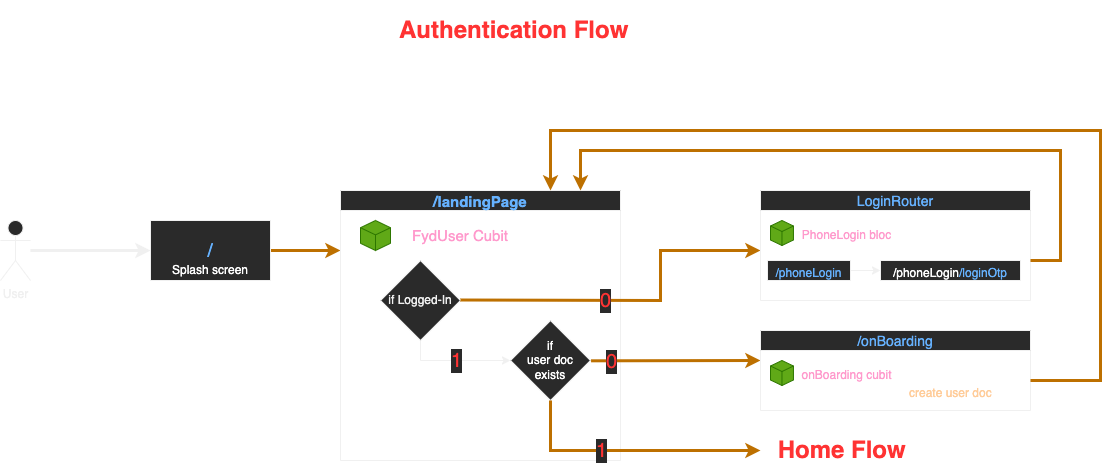

The diagram above was exported from draw.io. Its source (the exported page's mxGraphModel, read from the mxfile embedded in the PNG):
<mxGraphModel dx="1130" dy="2944" grid="1" gridSize="10" guides="1" tooltips="1" connect="1" arrows="1" fold="1" page="1" pageScale="1" pageWidth="827" pageHeight="1169" math="0" shadow="0">
  <root>
    <mxCell id="0" />
    <mxCell id="1" parent="0" />
    <mxCell id="Vp3UW_Tc0vukJqppcGkl-1" value="&lt;h1&gt;&lt;font color=&quot;#ff3333&quot;&gt;Authentication Flow&amp;nbsp;&lt;/font&gt;&lt;/h1&gt;" style="text;html=1;strokeColor=none;fillColor=none;spacing=5;spacingTop=-20;whiteSpace=wrap;overflow=hidden;rounded=0;" parent="1" vertex="1">
      <mxGeometry x="414" y="-1250" width="250" height="40" as="geometry" />
    </mxCell>
    <mxCell id="IJ9Io9_qpMX2_Y2EjYp2-38" style="edgeStyle=orthogonalEdgeStyle;curved=1;rounded=0;orthogonalLoop=1;jettySize=auto;html=1;entryX=0;entryY=0.5;entryDx=0;entryDy=0;fontColor=#00CC00;elbow=vertical;strokeWidth=3;" parent="1" source="Vp3UW_Tc0vukJqppcGkl-2" target="IJ9Io9_qpMX2_Y2EjYp2-1" edge="1">
      <mxGeometry relative="1" as="geometry" />
    </mxCell>
    <mxCell id="Vp3UW_Tc0vukJqppcGkl-2" value="User&lt;br&gt;" style="shape=umlActor;verticalLabelPosition=bottom;verticalAlign=top;html=1;outlineConnect=0;" parent="1" vertex="1">
      <mxGeometry x="20" y="-1040" width="30" height="60" as="geometry" />
    </mxCell>
    <mxCell id="IJ9Io9_qpMX2_Y2EjYp2-3" value="" style="edgeStyle=orthogonalEdgeStyle;rounded=0;orthogonalLoop=1;jettySize=auto;html=1;strokeWidth=3;fillColor=#f0a30a;strokeColor=#BD7000;" parent="1" source="IJ9Io9_qpMX2_Y2EjYp2-1" edge="1">
      <mxGeometry relative="1" as="geometry">
        <mxPoint x="360" y="-1010" as="targetPoint" />
      </mxGeometry>
    </mxCell>
    <mxCell id="IJ9Io9_qpMX2_Y2EjYp2-1" value="&lt;font color=&quot;#66b2ff&quot; style=&quot;font-size: 19px;&quot;&gt;/&lt;/font&gt;" style="rounded=0;whiteSpace=wrap;html=1;" parent="1" vertex="1">
      <mxGeometry x="170" y="-1040" width="120" height="60" as="geometry" />
    </mxCell>
    <mxCell id="Qouz6umuamYEP1o_ZSMU-3" value="/landingPage" style="swimlane;startSize=20;horizontal=1;containerType=tree;newEdgeStyle={&quot;edgeStyle&quot;:&quot;elbowEdgeStyle&quot;,&quot;startArrow&quot;:&quot;none&quot;,&quot;endArrow&quot;:&quot;none&quot;};fontColor=#66B2FF;fontSize=15;" parent="1" vertex="1">
      <mxGeometry x="360" y="-1070" width="280" height="270" as="geometry" />
    </mxCell>
    <mxCell id="Qouz6umuamYEP1o_ZSMU-10" value="" style="group" parent="Qouz6umuamYEP1o_ZSMU-3" vertex="1" connectable="0">
      <mxGeometry x="20" y="30" width="170" height="30" as="geometry" />
    </mxCell>
    <mxCell id="Qouz6umuamYEP1o_ZSMU-2" value="" style="html=1;whiteSpace=wrap;shape=isoCube2;backgroundOutline=1;isoAngle=15;fontColor=#ffffff;fillColor=#60a917;strokeColor=#2D7600;" parent="Qouz6umuamYEP1o_ZSMU-10" vertex="1">
      <mxGeometry width="30" height="30" as="geometry" />
    </mxCell>
    <mxCell id="Qouz6umuamYEP1o_ZSMU-9" value="FydUser Cubit" style="text;html=1;strokeColor=none;fillColor=none;align=center;verticalAlign=middle;whiteSpace=wrap;rounded=0;fontSize=15;fontColor=#FF99CC;" parent="Qouz6umuamYEP1o_ZSMU-10" vertex="1">
      <mxGeometry x="30" y="5" width="140" height="20" as="geometry" />
    </mxCell>
    <mxCell id="IJ9Io9_qpMX2_Y2EjYp2-2" value="if Logged-In" style="rhombus;whiteSpace=wrap;html=1;rounded=0;" parent="Qouz6umuamYEP1o_ZSMU-3" vertex="1">
      <mxGeometry x="40" y="70" width="80" height="80" as="geometry" />
    </mxCell>
    <mxCell id="IJ9Io9_qpMX2_Y2EjYp2-6" value="&lt;font style=&quot;--darkreader-inline-color:#e8e6e3;&quot; data-darkreader-inline-color=&quot;&quot; color=&quot;#ffffff&quot;&gt;if &lt;br&gt;user doc exists&lt;/font&gt;" style="rhombus;whiteSpace=wrap;html=1;rounded=0;" parent="Qouz6umuamYEP1o_ZSMU-3" vertex="1">
      <mxGeometry x="170" y="130" width="80" height="80" as="geometry" />
    </mxCell>
    <mxCell id="IJ9Io9_qpMX2_Y2EjYp2-18" value="" style="endArrow=classic;html=1;rounded=0;fontColor=#FF3333;strokeWidth=3;fillColor=#f0a30a;strokeColor=#BD7000;" parent="Qouz6umuamYEP1o_ZSMU-3" edge="1">
      <mxGeometry relative="1" as="geometry">
        <mxPoint x="120" y="109.5" as="sourcePoint" />
        <mxPoint x="420" y="60" as="targetPoint" />
        <Array as="points">
          <mxPoint x="120" y="109.78999999999996" />
          <mxPoint x="320" y="110" />
          <mxPoint x="320" y="60" />
        </Array>
      </mxGeometry>
    </mxCell>
    <mxCell id="IJ9Io9_qpMX2_Y2EjYp2-19" value="&lt;font style=&quot;font-size: 20px;&quot;&gt;0&lt;/font&gt;" style="edgeLabel;resizable=0;html=1;align=center;verticalAlign=middle;fontColor=#FF3333;" parent="IJ9Io9_qpMX2_Y2EjYp2-18" connectable="0" vertex="1">
      <mxGeometry relative="1" as="geometry">
        <mxPoint x="-30" as="offset" />
      </mxGeometry>
    </mxCell>
    <mxCell id="Qouz6umuamYEP1o_ZSMU-14" value="" style="endArrow=classic;html=1;rounded=0;fontColor=#FF3333;exitX=0.5;exitY=1;exitDx=0;exitDy=0;" parent="Qouz6umuamYEP1o_ZSMU-3" source="IJ9Io9_qpMX2_Y2EjYp2-2" edge="1">
      <mxGeometry relative="1" as="geometry">
        <mxPoint x="90" y="150" as="sourcePoint" />
        <mxPoint x="170" y="170" as="targetPoint" />
        <Array as="points">
          <mxPoint x="80" y="170" />
          <mxPoint x="170" y="170" />
        </Array>
      </mxGeometry>
    </mxCell>
    <mxCell id="Qouz6umuamYEP1o_ZSMU-15" value="&lt;font style=&quot;font-size: 20px;&quot;&gt;1&lt;/font&gt;" style="edgeLabel;resizable=0;html=1;align=center;verticalAlign=middle;fontColor=#FF3333;" parent="Qouz6umuamYEP1o_ZSMU-14" connectable="0" vertex="1">
      <mxGeometry relative="1" as="geometry" />
    </mxCell>
    <mxCell id="Qouz6umuamYEP1o_ZSMU-20" value="" style="endArrow=classic;html=1;rounded=0;fontColor=#FF3333;exitX=0.5;exitY=1;exitDx=0;exitDy=0;fillColor=#f0a30a;strokeColor=#BD7000;strokeWidth=3;" parent="1" source="IJ9Io9_qpMX2_Y2EjYp2-6" edge="1">
      <mxGeometry relative="1" as="geometry">
        <mxPoint x="630" y="-860" as="sourcePoint" />
        <mxPoint x="780" y="-810" as="targetPoint" />
        <Array as="points">
          <mxPoint x="570" y="-810" />
          <mxPoint x="680" y="-810" />
        </Array>
      </mxGeometry>
    </mxCell>
    <mxCell id="Qouz6umuamYEP1o_ZSMU-21" value="&lt;font style=&quot;font-size: 20px;&quot;&gt;1&lt;/font&gt;" style="edgeLabel;resizable=0;html=1;align=center;verticalAlign=middle;fontColor=#FF3333;" parent="Qouz6umuamYEP1o_ZSMU-20" connectable="0" vertex="1">
      <mxGeometry relative="1" as="geometry">
        <mxPoint x="-30" as="offset" />
      </mxGeometry>
    </mxCell>
    <mxCell id="Qouz6umuamYEP1o_ZSMU-24" value="LoginRouter" style="swimlane;startSize=20;horizontal=1;containerType=tree;fontSize=14;fontColor=#66B2FF;fontStyle=0" parent="1" vertex="1">
      <mxGeometry x="780" y="-1070" width="270" height="110" as="geometry" />
    </mxCell>
    <mxCell id="Qouz6umuamYEP1o_ZSMU-33" style="edgeStyle=orthogonalEdgeStyle;rounded=0;orthogonalLoop=1;jettySize=auto;html=1;entryX=0;entryY=0.5;entryDx=0;entryDy=0;fontSize=12;fontColor=#FFFFFF;" parent="Qouz6umuamYEP1o_ZSMU-24" source="Qouz6umuamYEP1o_ZSMU-28" target="Qouz6umuamYEP1o_ZSMU-32" edge="1">
      <mxGeometry relative="1" as="geometry" />
    </mxCell>
    <mxCell id="Qouz6umuamYEP1o_ZSMU-28" value="&lt;font color=&quot;#66b2ff&quot; style=&quot;font-size: 12px;&quot;&gt;/phoneLogin&lt;/font&gt;" style="rounded=0;whiteSpace=wrap;html=1;fontSize=20;fontColor=#FFFFFF;" parent="Qouz6umuamYEP1o_ZSMU-24" vertex="1">
      <mxGeometry x="7" y="70" width="83" height="20" as="geometry" />
    </mxCell>
    <mxCell id="Qouz6umuamYEP1o_ZSMU-29" value="" style="group" parent="Qouz6umuamYEP1o_ZSMU-24" vertex="1" connectable="0">
      <mxGeometry x="10" y="30" width="130" height="25" as="geometry" />
    </mxCell>
    <mxCell id="Qouz6umuamYEP1o_ZSMU-30" value="" style="html=1;whiteSpace=wrap;shape=isoCube2;backgroundOutline=1;isoAngle=15;fontColor=#ffffff;fillColor=#60a917;strokeColor=#2D7600;" parent="Qouz6umuamYEP1o_ZSMU-29" vertex="1">
      <mxGeometry width="22.941176470588232" height="25" as="geometry" />
    </mxCell>
    <mxCell id="Qouz6umuamYEP1o_ZSMU-31" value="&lt;font style=&quot;font-size: 12px;&quot;&gt;PhoneLogin bloc&lt;/font&gt;" style="text;html=1;strokeColor=none;fillColor=none;align=center;verticalAlign=middle;whiteSpace=wrap;rounded=0;fontSize=15;fontColor=#FF99CC;" parent="Qouz6umuamYEP1o_ZSMU-29" vertex="1">
      <mxGeometry x="22.941176470588232" y="4.166666666666667" width="107.05882352941175" height="16.666666666666668" as="geometry" />
    </mxCell>
    <mxCell id="Qouz6umuamYEP1o_ZSMU-32" value="&lt;font style=&quot;font-size: 12px;&quot;&gt;/phoneLogin&lt;font color=&quot;#66b2ff&quot;&gt;/loginOtp&lt;/font&gt;&lt;/font&gt;" style="rounded=0;whiteSpace=wrap;html=1;fontSize=20;fontColor=#FFFFFF;" parent="Qouz6umuamYEP1o_ZSMU-24" vertex="1">
      <mxGeometry x="120" y="70" width="140" height="20" as="geometry" />
    </mxCell>
    <mxCell id="Qouz6umuamYEP1o_ZSMU-18" value="" style="endArrow=classic;html=1;rounded=0;fontColor=#FF3333;exitX=1.007;exitY=0.504;exitDx=0;exitDy=0;exitPerimeter=0;fillColor=#f0a30a;strokeColor=#BD7000;strokeWidth=3;" parent="1" source="IJ9Io9_qpMX2_Y2EjYp2-6" edge="1">
      <mxGeometry relative="1" as="geometry">
        <mxPoint x="620" y="-900" as="sourcePoint" />
        <mxPoint x="780" y="-899.9999999999999" as="targetPoint" />
        <Array as="points">
          <mxPoint x="780" y="-899.9999999999999" />
        </Array>
      </mxGeometry>
    </mxCell>
    <mxCell id="Qouz6umuamYEP1o_ZSMU-19" value="&lt;font style=&quot;font-size: 20px;&quot;&gt;0&lt;/font&gt;" style="edgeLabel;resizable=0;html=1;align=center;verticalAlign=middle;fontColor=#FF3333;" parent="Qouz6umuamYEP1o_ZSMU-18" connectable="0" vertex="1">
      <mxGeometry relative="1" as="geometry">
        <mxPoint x="-65" as="offset" />
      </mxGeometry>
    </mxCell>
    <mxCell id="Qouz6umuamYEP1o_ZSMU-35" value="/onBoarding" style="swimlane;startSize=20;horizontal=1;containerType=tree;fontSize=14;fontColor=#66B2FF;fontStyle=0" parent="1" vertex="1">
      <mxGeometry x="780" y="-930" width="270" height="80" as="geometry" />
    </mxCell>
    <mxCell id="Qouz6umuamYEP1o_ZSMU-38" value="" style="group" parent="Qouz6umuamYEP1o_ZSMU-35" vertex="1" connectable="0">
      <mxGeometry x="10" y="30" width="130" height="25" as="geometry" />
    </mxCell>
    <mxCell id="Qouz6umuamYEP1o_ZSMU-39" value="" style="html=1;whiteSpace=wrap;shape=isoCube2;backgroundOutline=1;isoAngle=15;fontColor=#ffffff;fillColor=#60a917;strokeColor=#2D7600;" parent="Qouz6umuamYEP1o_ZSMU-38" vertex="1">
      <mxGeometry width="22.941176470588232" height="25" as="geometry" />
    </mxCell>
    <mxCell id="Qouz6umuamYEP1o_ZSMU-40" value="&lt;font style=&quot;font-size: 12px;&quot;&gt;onBoarding cubit&lt;/font&gt;" style="text;html=1;strokeColor=none;fillColor=none;align=center;verticalAlign=middle;whiteSpace=wrap;rounded=0;fontSize=15;fontColor=#FF99CC;" parent="Qouz6umuamYEP1o_ZSMU-38" vertex="1">
      <mxGeometry x="22.941176470588232" y="4.166666666666667" width="107.05882352941175" height="16.666666666666668" as="geometry" />
    </mxCell>
    <mxCell id="Qouz6umuamYEP1o_ZSMU-43" value="&lt;font style=&quot;font-size: 12px;&quot; color=&quot;#ffcc99&quot;&gt;create user doc&amp;nbsp;&lt;/font&gt;" style="text;html=1;strokeColor=none;fillColor=none;align=center;verticalAlign=middle;whiteSpace=wrap;rounded=0;fontSize=19;fontColor=#FF99CC;" parent="Qouz6umuamYEP1o_ZSMU-35" vertex="1">
      <mxGeometry x="120" y="50" width="143.53" height="20" as="geometry" />
    </mxCell>
    <mxCell id="Qouz6umuamYEP1o_ZSMU-44" value="&lt;h1&gt;&lt;font color=&quot;#ff3333&quot;&gt;Home Flow&amp;nbsp;&lt;/font&gt;&lt;/h1&gt;" style="text;html=1;strokeColor=none;fillColor=none;spacing=5;spacingTop=-20;whiteSpace=wrap;overflow=hidden;rounded=0;align=center;" parent="1" vertex="1">
      <mxGeometry x="780" y="-830" width="170" height="40" as="geometry" />
    </mxCell>
    <mxCell id="Qouz6umuamYEP1o_ZSMU-45" value="&lt;font color=&quot;#ffffff&quot;&gt;Splash screen&lt;/font&gt;" style="text;html=1;strokeColor=none;fillColor=none;align=center;verticalAlign=middle;whiteSpace=wrap;rounded=0;fontSize=12;fontColor=#66B2FF;" parent="1" vertex="1">
      <mxGeometry x="190" y="-1000" width="80" height="20" as="geometry" />
    </mxCell>
    <mxCell id="Qouz6umuamYEP1o_ZSMU-46" value="" style="endArrow=classic;html=1;rounded=0;fontSize=12;fontColor=#66B2FF;entryX=0.857;entryY=0;entryDx=0;entryDy=0;entryPerimeter=0;fillColor=#f0a30a;strokeColor=#BD7000;strokeWidth=3;" parent="1" target="Qouz6umuamYEP1o_ZSMU-3" edge="1">
      <mxGeometry width="50" height="50" relative="1" as="geometry">
        <mxPoint x="1050" y="-1000" as="sourcePoint" />
        <mxPoint x="480" y="-1090" as="targetPoint" />
        <Array as="points">
          <mxPoint x="1080" y="-1000" />
          <mxPoint x="1080" y="-1110" />
          <mxPoint x="600" y="-1110" />
        </Array>
      </mxGeometry>
    </mxCell>
    <mxCell id="Qouz6umuamYEP1o_ZSMU-49" value="" style="endArrow=classic;html=1;rounded=0;fontSize=12;fontColor=#66B2FF;entryX=0.75;entryY=0;entryDx=0;entryDy=0;fillColor=#f0a30a;strokeColor=#BD7000;strokeWidth=3;" parent="1" target="Qouz6umuamYEP1o_ZSMU-3" edge="1">
      <mxGeometry width="50" height="50" relative="1" as="geometry">
        <mxPoint x="1050" y="-880" as="sourcePoint" />
        <mxPoint x="550" y="-1130" as="targetPoint" />
        <Array as="points">
          <mxPoint x="1120" y="-880" />
          <mxPoint x="1120" y="-1130" />
          <mxPoint x="570" y="-1130" />
        </Array>
      </mxGeometry>
    </mxCell>
  </root>
</mxGraphModel>